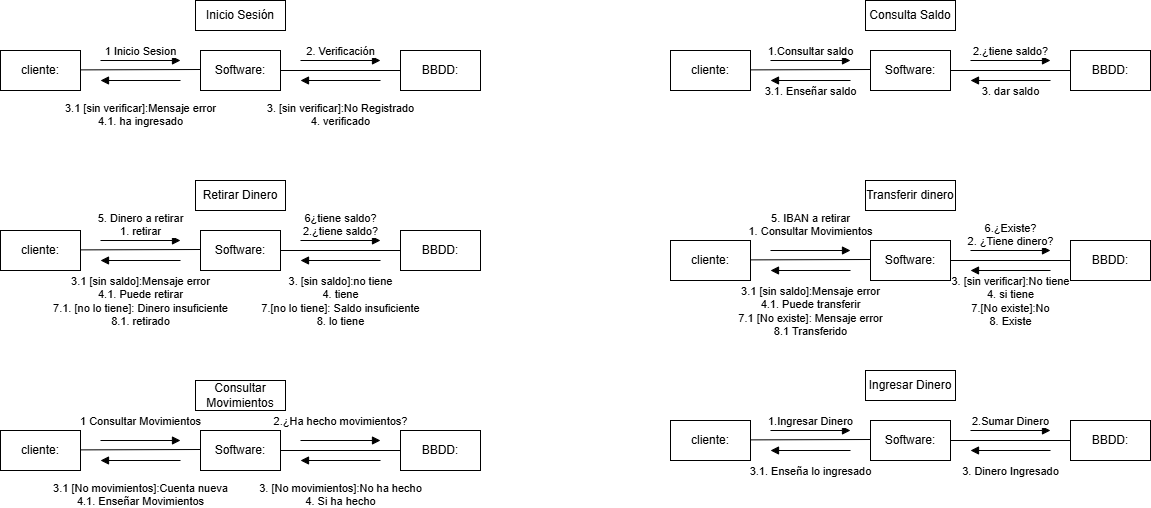

The diagram above was exported from draw.io. Its source (the exported page's mxGraphModel, read from the mxfile embedded in the PNG):
<mxGraphModel dx="1248" dy="718" grid="1" gridSize="10" guides="1" tooltips="1" connect="1" arrows="1" fold="1" page="1" pageScale="1" pageWidth="1169" pageHeight="827" math="0" shadow="0">
  <root>
    <mxCell id="0" />
    <mxCell id="1" parent="0" />
    <mxCell id="r_n_rEEw-JUpHiuVaDJS-1" value="Inicio Sesión" style="html=1;whiteSpace=wrap;" vertex="1" parent="1">
      <mxGeometry x="205" y="90" width="90" height="30" as="geometry" />
    </mxCell>
    <mxCell id="r_n_rEEw-JUpHiuVaDJS-2" value="cliente:" style="html=1;whiteSpace=wrap;" vertex="1" parent="1">
      <mxGeometry x="10" y="140" width="80" height="40" as="geometry" />
    </mxCell>
    <mxCell id="r_n_rEEw-JUpHiuVaDJS-4" value="Software:" style="html=1;whiteSpace=wrap;" vertex="1" parent="1">
      <mxGeometry x="210" y="140" width="80" height="40" as="geometry" />
    </mxCell>
    <mxCell id="r_n_rEEw-JUpHiuVaDJS-5" value="BBDD:" style="html=1;whiteSpace=wrap;" vertex="1" parent="1">
      <mxGeometry x="410" y="140" width="80" height="40" as="geometry" />
    </mxCell>
    <mxCell id="r_n_rEEw-JUpHiuVaDJS-11" value="" style="endArrow=none;html=1;rounded=0;" edge="1" parent="1">
      <mxGeometry relative="1" as="geometry">
        <mxPoint x="90" y="159.38" as="sourcePoint" />
        <mxPoint x="210" y="159" as="targetPoint" />
      </mxGeometry>
    </mxCell>
    <mxCell id="r_n_rEEw-JUpHiuVaDJS-12" value="" style="endArrow=none;html=1;rounded=0;" edge="1" parent="1">
      <mxGeometry relative="1" as="geometry">
        <mxPoint x="290" y="160" as="sourcePoint" />
        <mxPoint x="410" y="160" as="targetPoint" />
      </mxGeometry>
    </mxCell>
    <mxCell id="r_n_rEEw-JUpHiuVaDJS-14" value="3.1 [sin verificar]:Mensaje error&lt;div&gt;4.1. ha ingresado&lt;/div&gt;" style="html=1;verticalAlign=bottom;endArrow=block;curved=0;rounded=0;" edge="1" parent="1">
      <mxGeometry y="50" width="80" relative="1" as="geometry">
        <mxPoint x="190" y="170" as="sourcePoint" />
        <mxPoint x="110" y="170" as="targetPoint" />
        <mxPoint as="offset" />
      </mxGeometry>
    </mxCell>
    <mxCell id="r_n_rEEw-JUpHiuVaDJS-15" value="1 Inicio Sesion" style="html=1;verticalAlign=bottom;endArrow=block;curved=0;rounded=0;" edge="1" parent="1">
      <mxGeometry width="80" relative="1" as="geometry">
        <mxPoint x="110" y="150" as="sourcePoint" />
        <mxPoint x="190" y="150" as="targetPoint" />
      </mxGeometry>
    </mxCell>
    <mxCell id="r_n_rEEw-JUpHiuVaDJS-16" value="2. Verificación" style="html=1;verticalAlign=bottom;endArrow=block;curved=0;rounded=0;" edge="1" parent="1">
      <mxGeometry width="80" relative="1" as="geometry">
        <mxPoint x="310" y="150" as="sourcePoint" />
        <mxPoint x="390" y="150" as="targetPoint" />
      </mxGeometry>
    </mxCell>
    <mxCell id="r_n_rEEw-JUpHiuVaDJS-17" value="3. [sin verificar]:No Registrado&lt;div&gt;&lt;span style=&quot;background-color: light-dark(#ffffff, var(--ge-dark-color, #121212)); color: light-dark(rgb(0, 0, 0), rgb(255, 255, 255));&quot;&gt;4. verificado&lt;/span&gt;&lt;/div&gt;" style="html=1;verticalAlign=bottom;endArrow=block;curved=0;rounded=0;" edge="1" parent="1">
      <mxGeometry y="50" width="80" relative="1" as="geometry">
        <mxPoint x="390" y="170" as="sourcePoint" />
        <mxPoint x="310" y="170" as="targetPoint" />
        <mxPoint as="offset" />
      </mxGeometry>
    </mxCell>
    <mxCell id="r_n_rEEw-JUpHiuVaDJS-18" value="Consulta Saldo" style="html=1;whiteSpace=wrap;" vertex="1" parent="1">
      <mxGeometry x="875" y="90" width="90" height="30" as="geometry" />
    </mxCell>
    <mxCell id="r_n_rEEw-JUpHiuVaDJS-19" value="cliente:" style="html=1;whiteSpace=wrap;" vertex="1" parent="1">
      <mxGeometry x="680" y="140" width="80" height="40" as="geometry" />
    </mxCell>
    <mxCell id="r_n_rEEw-JUpHiuVaDJS-20" value="Software:" style="html=1;whiteSpace=wrap;" vertex="1" parent="1">
      <mxGeometry x="880" y="140" width="80" height="40" as="geometry" />
    </mxCell>
    <mxCell id="r_n_rEEw-JUpHiuVaDJS-21" value="BBDD:" style="html=1;whiteSpace=wrap;" vertex="1" parent="1">
      <mxGeometry x="1080" y="140" width="80" height="40" as="geometry" />
    </mxCell>
    <mxCell id="r_n_rEEw-JUpHiuVaDJS-22" value="" style="endArrow=none;html=1;rounded=0;" edge="1" parent="1">
      <mxGeometry relative="1" as="geometry">
        <mxPoint x="760" y="159.38" as="sourcePoint" />
        <mxPoint x="880" y="159" as="targetPoint" />
      </mxGeometry>
    </mxCell>
    <mxCell id="r_n_rEEw-JUpHiuVaDJS-23" value="" style="endArrow=none;html=1;rounded=0;" edge="1" parent="1">
      <mxGeometry relative="1" as="geometry">
        <mxPoint x="960" y="160" as="sourcePoint" />
        <mxPoint x="1080" y="160" as="targetPoint" />
      </mxGeometry>
    </mxCell>
    <mxCell id="r_n_rEEw-JUpHiuVaDJS-24" value="3.1. Enseñar saldo" style="html=1;verticalAlign=bottom;endArrow=block;curved=0;rounded=0;" edge="1" parent="1">
      <mxGeometry y="20" width="80" relative="1" as="geometry">
        <mxPoint x="860" y="170" as="sourcePoint" />
        <mxPoint x="780" y="170" as="targetPoint" />
        <mxPoint as="offset" />
      </mxGeometry>
    </mxCell>
    <mxCell id="r_n_rEEw-JUpHiuVaDJS-25" value="1.Consultar saldo" style="html=1;verticalAlign=bottom;endArrow=block;curved=0;rounded=0;" edge="1" parent="1">
      <mxGeometry width="80" relative="1" as="geometry">
        <mxPoint x="780" y="150" as="sourcePoint" />
        <mxPoint x="860" y="150" as="targetPoint" />
      </mxGeometry>
    </mxCell>
    <mxCell id="r_n_rEEw-JUpHiuVaDJS-26" value="2.¿tiene saldo?" style="html=1;verticalAlign=bottom;endArrow=block;curved=0;rounded=0;" edge="1" parent="1">
      <mxGeometry width="80" relative="1" as="geometry">
        <mxPoint x="980" y="150" as="sourcePoint" />
        <mxPoint x="1060" y="150" as="targetPoint" />
      </mxGeometry>
    </mxCell>
    <mxCell id="r_n_rEEw-JUpHiuVaDJS-27" value="3. dar saldo" style="html=1;verticalAlign=bottom;endArrow=block;curved=0;rounded=0;" edge="1" parent="1">
      <mxGeometry y="20" width="80" relative="1" as="geometry">
        <mxPoint x="1060" y="170" as="sourcePoint" />
        <mxPoint x="980" y="170" as="targetPoint" />
        <mxPoint as="offset" />
      </mxGeometry>
    </mxCell>
    <mxCell id="r_n_rEEw-JUpHiuVaDJS-28" value="Retirar Dinero" style="html=1;whiteSpace=wrap;" vertex="1" parent="1">
      <mxGeometry x="205" y="270" width="90" height="30" as="geometry" />
    </mxCell>
    <mxCell id="r_n_rEEw-JUpHiuVaDJS-29" value="cliente:" style="html=1;whiteSpace=wrap;" vertex="1" parent="1">
      <mxGeometry x="10" y="320" width="80" height="40" as="geometry" />
    </mxCell>
    <mxCell id="r_n_rEEw-JUpHiuVaDJS-30" value="Software:" style="html=1;whiteSpace=wrap;" vertex="1" parent="1">
      <mxGeometry x="210" y="320" width="80" height="40" as="geometry" />
    </mxCell>
    <mxCell id="r_n_rEEw-JUpHiuVaDJS-31" value="BBDD:" style="html=1;whiteSpace=wrap;" vertex="1" parent="1">
      <mxGeometry x="410" y="320" width="80" height="40" as="geometry" />
    </mxCell>
    <mxCell id="r_n_rEEw-JUpHiuVaDJS-32" value="" style="endArrow=none;html=1;rounded=0;" edge="1" parent="1">
      <mxGeometry relative="1" as="geometry">
        <mxPoint x="90" y="339.38" as="sourcePoint" />
        <mxPoint x="210" y="339" as="targetPoint" />
      </mxGeometry>
    </mxCell>
    <mxCell id="r_n_rEEw-JUpHiuVaDJS-33" value="" style="endArrow=none;html=1;rounded=0;" edge="1" parent="1">
      <mxGeometry relative="1" as="geometry">
        <mxPoint x="290" y="340" as="sourcePoint" />
        <mxPoint x="410" y="340" as="targetPoint" />
      </mxGeometry>
    </mxCell>
    <mxCell id="r_n_rEEw-JUpHiuVaDJS-34" value="3.1 [sin saldo]:Mensaje error&lt;div&gt;4.1. Puede retirar&lt;/div&gt;&lt;div&gt;7.1. [no lo tiene]: Dinero insuficiente&lt;/div&gt;&lt;div&gt;8.1. retirado&lt;/div&gt;" style="html=1;verticalAlign=bottom;endArrow=block;curved=0;rounded=0;" edge="1" parent="1">
      <mxGeometry y="70" width="80" relative="1" as="geometry">
        <mxPoint x="190" y="350" as="sourcePoint" />
        <mxPoint x="110" y="350" as="targetPoint" />
        <mxPoint as="offset" />
      </mxGeometry>
    </mxCell>
    <mxCell id="r_n_rEEw-JUpHiuVaDJS-35" value="5. Dinero a retirar&lt;div&gt;1. retirar&lt;/div&gt;" style="html=1;verticalAlign=bottom;endArrow=block;curved=0;rounded=0;" edge="1" parent="1">
      <mxGeometry width="80" relative="1" as="geometry">
        <mxPoint x="110" y="330" as="sourcePoint" />
        <mxPoint x="190" y="330" as="targetPoint" />
      </mxGeometry>
    </mxCell>
    <mxCell id="r_n_rEEw-JUpHiuVaDJS-36" value="6¿tiene saldo?&lt;div&gt;2.¿tiene saldo?&lt;/div&gt;" style="html=1;verticalAlign=bottom;endArrow=block;curved=0;rounded=0;" edge="1" parent="1">
      <mxGeometry width="80" relative="1" as="geometry">
        <mxPoint x="310" y="330" as="sourcePoint" />
        <mxPoint x="390" y="330" as="targetPoint" />
      </mxGeometry>
    </mxCell>
    <mxCell id="r_n_rEEw-JUpHiuVaDJS-37" value="3. [sin saldo]:no tiene&lt;div&gt;&lt;span style=&quot;background-color: light-dark(#ffffff, var(--ge-dark-color, #121212)); color: light-dark(rgb(0, 0, 0), rgb(255, 255, 255));&quot;&gt;4. tiene&lt;/span&gt;&lt;/div&gt;&lt;div&gt;7.[no lo tiene]: Saldo insuficiente&lt;/div&gt;&lt;div&gt;8. lo tiene&lt;/div&gt;" style="html=1;verticalAlign=bottom;endArrow=block;curved=0;rounded=0;" edge="1" parent="1">
      <mxGeometry y="70" width="80" relative="1" as="geometry">
        <mxPoint x="390" y="350" as="sourcePoint" />
        <mxPoint x="310" y="350" as="targetPoint" />
        <mxPoint as="offset" />
      </mxGeometry>
    </mxCell>
    <mxCell id="r_n_rEEw-JUpHiuVaDJS-38" value="Transferir dinero" style="html=1;whiteSpace=wrap;" vertex="1" parent="1">
      <mxGeometry x="875" y="270" width="90" height="30" as="geometry" />
    </mxCell>
    <mxCell id="r_n_rEEw-JUpHiuVaDJS-39" value="cliente:" style="html=1;whiteSpace=wrap;" vertex="1" parent="1">
      <mxGeometry x="680" y="330" width="80" height="40" as="geometry" />
    </mxCell>
    <mxCell id="r_n_rEEw-JUpHiuVaDJS-40" value="Software:" style="html=1;whiteSpace=wrap;" vertex="1" parent="1">
      <mxGeometry x="880" y="330" width="80" height="40" as="geometry" />
    </mxCell>
    <mxCell id="r_n_rEEw-JUpHiuVaDJS-41" value="BBDD:" style="html=1;whiteSpace=wrap;" vertex="1" parent="1">
      <mxGeometry x="1080" y="330" width="80" height="40" as="geometry" />
    </mxCell>
    <mxCell id="r_n_rEEw-JUpHiuVaDJS-42" value="" style="endArrow=none;html=1;rounded=0;" edge="1" parent="1">
      <mxGeometry relative="1" as="geometry">
        <mxPoint x="760" y="349.38" as="sourcePoint" />
        <mxPoint x="880" y="349" as="targetPoint" />
      </mxGeometry>
    </mxCell>
    <mxCell id="r_n_rEEw-JUpHiuVaDJS-43" value="" style="endArrow=none;html=1;rounded=0;" edge="1" parent="1">
      <mxGeometry relative="1" as="geometry">
        <mxPoint x="960" y="350" as="sourcePoint" />
        <mxPoint x="1080" y="350" as="targetPoint" />
      </mxGeometry>
    </mxCell>
    <mxCell id="r_n_rEEw-JUpHiuVaDJS-44" value="3.1 [sin saldo]:Mensaje error&lt;div&gt;4.1. Puede transferir&lt;/div&gt;&lt;div&gt;7.1 [No existe]: Mensaje error&lt;/div&gt;&lt;div&gt;8.1 Transferido&lt;/div&gt;" style="html=1;verticalAlign=bottom;endArrow=block;curved=0;rounded=0;" edge="1" parent="1">
      <mxGeometry y="70" width="80" relative="1" as="geometry">
        <mxPoint x="860" y="360" as="sourcePoint" />
        <mxPoint x="780" y="360" as="targetPoint" />
        <mxPoint as="offset" />
      </mxGeometry>
    </mxCell>
    <mxCell id="r_n_rEEw-JUpHiuVaDJS-45" value="&lt;div&gt;5. IBAN a retirar&lt;/div&gt;1. Consultar Movimientos" style="html=1;verticalAlign=bottom;endArrow=block;curved=0;rounded=0;" edge="1" parent="1">
      <mxGeometry y="10" width="80" relative="1" as="geometry">
        <mxPoint x="780" y="340" as="sourcePoint" />
        <mxPoint x="860" y="340" as="targetPoint" />
        <mxPoint as="offset" />
      </mxGeometry>
    </mxCell>
    <mxCell id="r_n_rEEw-JUpHiuVaDJS-46" value="&lt;div&gt;6.¿Existe?&lt;/div&gt;2. ¿Tiene dinero?" style="html=1;verticalAlign=bottom;endArrow=block;curved=0;rounded=0;" edge="1" parent="1">
      <mxGeometry width="80" relative="1" as="geometry">
        <mxPoint x="980" y="340" as="sourcePoint" />
        <mxPoint x="1060" y="340" as="targetPoint" />
      </mxGeometry>
    </mxCell>
    <mxCell id="r_n_rEEw-JUpHiuVaDJS-47" value="3. [sin verificar]:No tiene&lt;div&gt;&lt;span style=&quot;background-color: light-dark(#ffffff, var(--ge-dark-color, #121212)); color: light-dark(rgb(0, 0, 0), rgb(255, 255, 255));&quot;&gt;4. si tiene&lt;/span&gt;&lt;/div&gt;&lt;div&gt;&lt;span style=&quot;background-color: light-dark(#ffffff, var(--ge-dark-color, #121212)); color: light-dark(rgb(0, 0, 0), rgb(255, 255, 255));&quot;&gt;7.[No existe]:No&lt;/span&gt;&lt;/div&gt;&lt;div&gt;&lt;span style=&quot;background-color: light-dark(#ffffff, var(--ge-dark-color, #121212)); color: light-dark(rgb(0, 0, 0), rgb(255, 255, 255));&quot;&gt;8. Existe&lt;/span&gt;&lt;/div&gt;" style="html=1;verticalAlign=bottom;endArrow=block;curved=0;rounded=0;" edge="1" parent="1">
      <mxGeometry y="60" width="80" relative="1" as="geometry">
        <mxPoint x="1060" y="360" as="sourcePoint" />
        <mxPoint x="980" y="360" as="targetPoint" />
        <mxPoint as="offset" />
      </mxGeometry>
    </mxCell>
    <mxCell id="r_n_rEEw-JUpHiuVaDJS-48" value="Consultar Movimientos" style="html=1;whiteSpace=wrap;" vertex="1" parent="1">
      <mxGeometry x="205" y="470" width="90" height="30" as="geometry" />
    </mxCell>
    <mxCell id="r_n_rEEw-JUpHiuVaDJS-49" value="cliente:" style="html=1;whiteSpace=wrap;" vertex="1" parent="1">
      <mxGeometry x="10" y="520" width="80" height="40" as="geometry" />
    </mxCell>
    <mxCell id="r_n_rEEw-JUpHiuVaDJS-50" value="Software:" style="html=1;whiteSpace=wrap;" vertex="1" parent="1">
      <mxGeometry x="210" y="520" width="80" height="40" as="geometry" />
    </mxCell>
    <mxCell id="r_n_rEEw-JUpHiuVaDJS-51" value="BBDD:" style="html=1;whiteSpace=wrap;" vertex="1" parent="1">
      <mxGeometry x="410" y="520" width="80" height="40" as="geometry" />
    </mxCell>
    <mxCell id="r_n_rEEw-JUpHiuVaDJS-52" value="" style="endArrow=none;html=1;rounded=0;" edge="1" parent="1">
      <mxGeometry relative="1" as="geometry">
        <mxPoint x="90" y="539.38" as="sourcePoint" />
        <mxPoint x="210" y="539" as="targetPoint" />
      </mxGeometry>
    </mxCell>
    <mxCell id="r_n_rEEw-JUpHiuVaDJS-53" value="" style="endArrow=none;html=1;rounded=0;" edge="1" parent="1">
      <mxGeometry relative="1" as="geometry">
        <mxPoint x="290" y="540" as="sourcePoint" />
        <mxPoint x="410" y="540" as="targetPoint" />
      </mxGeometry>
    </mxCell>
    <mxCell id="r_n_rEEw-JUpHiuVaDJS-54" value="3.1 [No movimientos]:Cuenta nueva&lt;div&gt;4.1. Enseñar Movimientos&lt;/div&gt;" style="html=1;verticalAlign=bottom;endArrow=block;curved=0;rounded=0;" edge="1" parent="1">
      <mxGeometry y="50" width="80" relative="1" as="geometry">
        <mxPoint x="190" y="550" as="sourcePoint" />
        <mxPoint x="110" y="550" as="targetPoint" />
        <mxPoint as="offset" />
      </mxGeometry>
    </mxCell>
    <mxCell id="r_n_rEEw-JUpHiuVaDJS-55" value="1 Consultar Movimientos" style="html=1;verticalAlign=bottom;endArrow=block;curved=0;rounded=0;" edge="1" parent="1">
      <mxGeometry y="10" width="80" relative="1" as="geometry">
        <mxPoint x="110" y="530" as="sourcePoint" />
        <mxPoint x="190" y="530" as="targetPoint" />
        <mxPoint as="offset" />
      </mxGeometry>
    </mxCell>
    <mxCell id="r_n_rEEw-JUpHiuVaDJS-56" value="2.¿Ha hecho movimientos?" style="html=1;verticalAlign=bottom;endArrow=block;curved=0;rounded=0;" edge="1" parent="1">
      <mxGeometry y="10" width="80" relative="1" as="geometry">
        <mxPoint x="310" y="530" as="sourcePoint" />
        <mxPoint x="390" y="530" as="targetPoint" />
        <mxPoint as="offset" />
      </mxGeometry>
    </mxCell>
    <mxCell id="r_n_rEEw-JUpHiuVaDJS-57" value="3. [No movimientos]:No ha hecho&lt;div&gt;&lt;span style=&quot;background-color: light-dark(#ffffff, var(--ge-dark-color, #121212)); color: light-dark(rgb(0, 0, 0), rgb(255, 255, 255));&quot;&gt;4. Si ha hecho&lt;/span&gt;&lt;/div&gt;" style="html=1;verticalAlign=bottom;endArrow=block;curved=0;rounded=0;" edge="1" parent="1">
      <mxGeometry y="50" width="80" relative="1" as="geometry">
        <mxPoint x="390" y="550" as="sourcePoint" />
        <mxPoint x="310" y="550" as="targetPoint" />
        <mxPoint as="offset" />
      </mxGeometry>
    </mxCell>
    <mxCell id="r_n_rEEw-JUpHiuVaDJS-58" value="Ingresar Dinero" style="html=1;whiteSpace=wrap;" vertex="1" parent="1">
      <mxGeometry x="875" y="460" width="90" height="30" as="geometry" />
    </mxCell>
    <mxCell id="r_n_rEEw-JUpHiuVaDJS-59" value="cliente:" style="html=1;whiteSpace=wrap;" vertex="1" parent="1">
      <mxGeometry x="680" y="510" width="80" height="40" as="geometry" />
    </mxCell>
    <mxCell id="r_n_rEEw-JUpHiuVaDJS-60" value="Software:" style="html=1;whiteSpace=wrap;" vertex="1" parent="1">
      <mxGeometry x="880" y="510" width="80" height="40" as="geometry" />
    </mxCell>
    <mxCell id="r_n_rEEw-JUpHiuVaDJS-61" value="BBDD:" style="html=1;whiteSpace=wrap;" vertex="1" parent="1">
      <mxGeometry x="1080" y="510" width="80" height="40" as="geometry" />
    </mxCell>
    <mxCell id="r_n_rEEw-JUpHiuVaDJS-62" value="" style="endArrow=none;html=1;rounded=0;" edge="1" parent="1">
      <mxGeometry relative="1" as="geometry">
        <mxPoint x="760" y="529.38" as="sourcePoint" />
        <mxPoint x="880" y="529" as="targetPoint" />
      </mxGeometry>
    </mxCell>
    <mxCell id="r_n_rEEw-JUpHiuVaDJS-63" value="" style="endArrow=none;html=1;rounded=0;" edge="1" parent="1">
      <mxGeometry relative="1" as="geometry">
        <mxPoint x="960" y="530" as="sourcePoint" />
        <mxPoint x="1080" y="530" as="targetPoint" />
      </mxGeometry>
    </mxCell>
    <mxCell id="r_n_rEEw-JUpHiuVaDJS-64" value="3.1. Enseña lo ingresado" style="html=1;verticalAlign=bottom;endArrow=block;curved=0;rounded=0;" edge="1" parent="1">
      <mxGeometry y="30" width="80" relative="1" as="geometry">
        <mxPoint x="860" y="540" as="sourcePoint" />
        <mxPoint x="780" y="540" as="targetPoint" />
        <mxPoint as="offset" />
      </mxGeometry>
    </mxCell>
    <mxCell id="r_n_rEEw-JUpHiuVaDJS-65" value="1.Ingresar Dinero" style="html=1;verticalAlign=bottom;endArrow=block;curved=0;rounded=0;" edge="1" parent="1">
      <mxGeometry width="80" relative="1" as="geometry">
        <mxPoint x="780" y="520" as="sourcePoint" />
        <mxPoint x="860" y="520" as="targetPoint" />
      </mxGeometry>
    </mxCell>
    <mxCell id="r_n_rEEw-JUpHiuVaDJS-66" value="2.Sumar Dinero" style="html=1;verticalAlign=bottom;endArrow=block;curved=0;rounded=0;" edge="1" parent="1">
      <mxGeometry width="80" relative="1" as="geometry">
        <mxPoint x="980" y="520" as="sourcePoint" />
        <mxPoint x="1060" y="520" as="targetPoint" />
      </mxGeometry>
    </mxCell>
    <mxCell id="r_n_rEEw-JUpHiuVaDJS-67" value="3. Dinero Ingresado" style="html=1;verticalAlign=bottom;endArrow=block;curved=0;rounded=0;" edge="1" parent="1">
      <mxGeometry y="30" width="80" relative="1" as="geometry">
        <mxPoint x="1060" y="540" as="sourcePoint" />
        <mxPoint x="980" y="540" as="targetPoint" />
        <mxPoint as="offset" />
      </mxGeometry>
    </mxCell>
  </root>
</mxGraphModel>